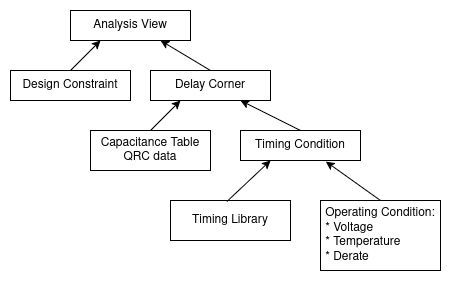

The diagram above was exported from draw.io. Its source (the exported page's mxGraphModel, read from the mxfile embedded in the PNG):
<mxGraphModel dx="637" dy="319" grid="1" gridSize="10" guides="1" tooltips="1" connect="1" arrows="1" fold="1" page="1" pageScale="1" pageWidth="1100" pageHeight="850" math="0" shadow="0">
  <root>
    <mxCell id="0" />
    <mxCell id="1" parent="0" />
    <mxCell id="Pn_19XIBsRtdzwEMokxi-1" value="&lt;div&gt;Capacitance Table&lt;/div&gt;&lt;div&gt;QRC data&lt;br&gt;&lt;/div&gt;" style="rounded=0;whiteSpace=wrap;html=1;" vertex="1" parent="1">
      <mxGeometry x="480" y="250" width="120" height="40" as="geometry" />
    </mxCell>
    <mxCell id="Pn_19XIBsRtdzwEMokxi-3" value="Timing Library" style="rounded=0;whiteSpace=wrap;html=1;" vertex="1" parent="1">
      <mxGeometry x="560" y="320" width="120" height="40" as="geometry" />
    </mxCell>
    <mxCell id="Pn_19XIBsRtdzwEMokxi-7" value="&lt;div align=&quot;left&quot;&gt;Operating Condition:&lt;/div&gt;&lt;div align=&quot;left&quot;&gt;* Voltage&lt;/div&gt;&lt;div align=&quot;left&quot;&gt;* Temperature&lt;/div&gt;&lt;div align=&quot;left&quot;&gt;* Derate&lt;br&gt;&lt;/div&gt;" style="rounded=0;whiteSpace=wrap;html=1;" vertex="1" parent="1">
      <mxGeometry x="710" y="320" width="120" height="70" as="geometry" />
    </mxCell>
    <mxCell id="Pn_19XIBsRtdzwEMokxi-9" value="" style="endArrow=classic;html=1;rounded=0;exitX=0.5;exitY=0;exitDx=0;exitDy=0;entryX=0.25;entryY=1;entryDx=0;entryDy=0;" edge="1" parent="1" source="Pn_19XIBsRtdzwEMokxi-1" target="Pn_19XIBsRtdzwEMokxi-12">
      <mxGeometry width="50" height="50" relative="1" as="geometry">
        <mxPoint x="590" y="330" as="sourcePoint" />
        <mxPoint x="640" y="280" as="targetPoint" />
      </mxGeometry>
    </mxCell>
    <mxCell id="Pn_19XIBsRtdzwEMokxi-11" value="Design Constraint" style="rounded=0;whiteSpace=wrap;html=1;" vertex="1" parent="1">
      <mxGeometry x="400" y="190" width="120" height="30" as="geometry" />
    </mxCell>
    <mxCell id="Pn_19XIBsRtdzwEMokxi-12" value="Delay Corner" style="rounded=0;whiteSpace=wrap;html=1;" vertex="1" parent="1">
      <mxGeometry x="540" y="190" width="120" height="30" as="geometry" />
    </mxCell>
    <mxCell id="Pn_19XIBsRtdzwEMokxi-15" value="Timing Condition" style="rounded=0;whiteSpace=wrap;html=1;" vertex="1" parent="1">
      <mxGeometry x="630" y="250" width="120" height="30" as="geometry" />
    </mxCell>
    <mxCell id="Pn_19XIBsRtdzwEMokxi-16" value="" style="endArrow=classic;html=1;rounded=0;exitX=0.47;exitY=0.025;exitDx=0;exitDy=0;entryX=0.25;entryY=1;entryDx=0;entryDy=0;exitPerimeter=0;" edge="1" parent="1" source="Pn_19XIBsRtdzwEMokxi-3" target="Pn_19XIBsRtdzwEMokxi-15">
      <mxGeometry width="50" height="50" relative="1" as="geometry">
        <mxPoint x="510" y="300" as="sourcePoint" />
        <mxPoint x="510" y="230" as="targetPoint" />
      </mxGeometry>
    </mxCell>
    <mxCell id="Pn_19XIBsRtdzwEMokxi-17" value="" style="endArrow=classic;html=1;rounded=0;exitX=0.5;exitY=0;exitDx=0;exitDy=0;entryX=0.711;entryY=1.033;entryDx=0;entryDy=0;entryPerimeter=0;" edge="1" parent="1" source="Pn_19XIBsRtdzwEMokxi-7" target="Pn_19XIBsRtdzwEMokxi-15">
      <mxGeometry width="50" height="50" relative="1" as="geometry">
        <mxPoint x="596" y="371" as="sourcePoint" />
        <mxPoint x="640" y="330" as="targetPoint" />
      </mxGeometry>
    </mxCell>
    <mxCell id="Pn_19XIBsRtdzwEMokxi-18" value="" style="endArrow=classic;html=1;rounded=0;exitX=0.5;exitY=0;exitDx=0;exitDy=0;entryX=0.75;entryY=1;entryDx=0;entryDy=0;" edge="1" parent="1" source="Pn_19XIBsRtdzwEMokxi-15" target="Pn_19XIBsRtdzwEMokxi-12">
      <mxGeometry width="50" height="50" relative="1" as="geometry">
        <mxPoint x="740" y="370" as="sourcePoint" />
        <mxPoint x="695" y="331" as="targetPoint" />
      </mxGeometry>
    </mxCell>
    <mxCell id="Pn_19XIBsRtdzwEMokxi-19" value="Analysis View" style="rounded=0;whiteSpace=wrap;html=1;" vertex="1" parent="1">
      <mxGeometry x="460" y="130" width="120" height="30" as="geometry" />
    </mxCell>
    <mxCell id="Pn_19XIBsRtdzwEMokxi-20" value="" style="endArrow=classic;html=1;rounded=0;exitX=0.5;exitY=0;exitDx=0;exitDy=0;entryX=0.25;entryY=1;entryDx=0;entryDy=0;" edge="1" parent="1" source="Pn_19XIBsRtdzwEMokxi-11" target="Pn_19XIBsRtdzwEMokxi-19">
      <mxGeometry width="50" height="50" relative="1" as="geometry">
        <mxPoint x="670" y="300" as="sourcePoint" />
        <mxPoint x="570" y="230" as="targetPoint" />
      </mxGeometry>
    </mxCell>
    <mxCell id="Pn_19XIBsRtdzwEMokxi-21" value="" style="endArrow=classic;html=1;rounded=0;exitX=0.5;exitY=0;exitDx=0;exitDy=0;entryX=0.75;entryY=1;entryDx=0;entryDy=0;" edge="1" parent="1" source="Pn_19XIBsRtdzwEMokxi-12" target="Pn_19XIBsRtdzwEMokxi-19">
      <mxGeometry width="50" height="50" relative="1" as="geometry">
        <mxPoint x="700" y="200" as="sourcePoint" />
        <mxPoint x="660" y="170" as="targetPoint" />
      </mxGeometry>
    </mxCell>
  </root>
</mxGraphModel>